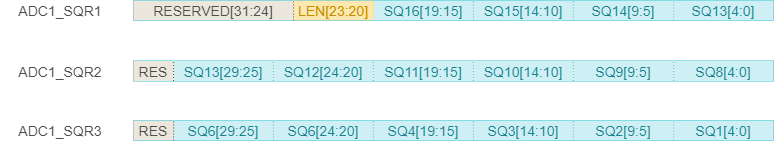

The diagram above was exported from draw.io. Its source (the exported page's mxGraphModel, read from the mxfile embedded in the PNG):
<mxGraphModel dx="-367" dy="813" grid="1" gridSize="20" guides="1" tooltips="1" connect="1" arrows="1" fold="1" page="1" pageScale="1" pageWidth="827" pageHeight="1169" background="#ffffff" math="0" shadow="0">
  <root>
    <mxCell id="0" />
    <mxCell id="1" parent="0" />
    <mxCell id="82" value="" style="rounded=0;whiteSpace=wrap;html=1;labelBackgroundColor=none;strokeColor=#38c5d8;strokeWidth=1;fillColor=none;fontSize=14;fontColor=none;align=left;noLabel=1;" parent="1" vertex="1">
      <mxGeometry x="960" y="280" width="640" height="20" as="geometry" />
    </mxCell>
    <mxCell id="95" value="SQ6[29:25]" style="rounded=0;whiteSpace=wrap;html=1;labelBackgroundColor=none;strokeColor=none;strokeWidth=1;fillColor=#cef0f4;fontSize=14;fontColor=#1C7F8C;align=center;" parent="1" vertex="1">
      <mxGeometry x="1000" y="280" width="100" height="20" as="geometry" />
    </mxCell>
    <mxCell id="54" value="" style="rounded=0;whiteSpace=wrap;html=1;labelBackgroundColor=none;strokeColor=#38c5d8;strokeWidth=1;fillColor=none;fontSize=14;fontColor=none;align=left;noLabel=1;" parent="1" vertex="1">
      <mxGeometry x="960" y="160" width="640" height="20" as="geometry" />
    </mxCell>
    <mxCell id="68" value="RESERVED[31:24]" style="rounded=0;whiteSpace=wrap;html=1;labelBackgroundColor=none;strokeColor=none;strokeWidth=1;fillColor=#ebe7dc;fontSize=14;fontColor=#4D4D4D;align=center;verticalAlign=middle;" parent="1" vertex="1">
      <mxGeometry x="960" y="160" width="160" height="20" as="geometry" />
    </mxCell>
    <mxCell id="61" value="SQ13[4:0]" style="rounded=0;whiteSpace=wrap;html=1;labelBackgroundColor=none;strokeColor=none;strokeWidth=1;fillColor=#CEF0F4;fontSize=14;fontColor=#1C7F8C;align=center;" parent="1" vertex="1">
      <mxGeometry x="1500" y="160" width="100" height="20" as="geometry" />
    </mxCell>
    <mxCell id="62" value="SQ14[9:5]" style="rounded=0;whiteSpace=wrap;html=1;labelBackgroundColor=none;strokeColor=none;strokeWidth=1;fillColor=#cef0f4;fontSize=14;fontColor=#1C7F8C;align=center;" parent="1" vertex="1">
      <mxGeometry x="1400" y="160" width="100" height="20" as="geometry" />
    </mxCell>
    <mxCell id="63" value="SQ15[14:10]" style="rounded=0;whiteSpace=wrap;html=1;labelBackgroundColor=none;strokeColor=none;strokeWidth=1;fillColor=#CEF0F4;fontSize=14;fontColor=#1C7F8C;align=center;" parent="1" vertex="1">
      <mxGeometry x="1300" y="160" width="100" height="20" as="geometry" />
    </mxCell>
    <mxCell id="64" value="SQ16[19:15]" style="rounded=0;whiteSpace=wrap;html=1;labelBackgroundColor=none;strokeColor=none;strokeWidth=1;fillColor=#cef0f4;fontSize=14;fontColor=#1C7F8C;align=center;" parent="1" vertex="1">
      <mxGeometry x="1200" y="160" width="100" height="20" as="geometry" />
    </mxCell>
    <mxCell id="67" value="LEN[23:20]" style="rounded=0;whiteSpace=wrap;html=1;labelBackgroundColor=none;strokeColor=none;strokeWidth=1;fillColor=#ffe7b0;fontSize=14;fontColor=#bf8f00;align=center;" parent="1" vertex="1">
      <mxGeometry x="1120" y="160" width="80" height="20" as="geometry" />
    </mxCell>
    <mxCell id="66" value="" style="endArrow=none;html=1;dashed=1;dashPattern=1 2;labelBackgroundColor=none;strokeColor=#4D4D4D;strokeWidth=1;fontSize=14;fontColor=#009E47;align=left;entryX=0.25;entryY=0;" parent="1" target="54" edge="1">
      <mxGeometry width="50" height="50" relative="1" as="geometry">
        <mxPoint x="1120" y="180" as="sourcePoint" />
        <mxPoint x="1119.8809523809523" y="239.8571428571429" as="targetPoint" />
      </mxGeometry>
    </mxCell>
    <mxCell id="60" value="" style="endArrow=none;html=1;dashed=1;dashPattern=1 2;labelBackgroundColor=none;strokeColor=#FFCC00;strokeWidth=1;fontSize=14;fontColor=#009E47;align=left;entryX=0.844;entryY=0;entryPerimeter=0;" parent="1" edge="1">
      <mxGeometry width="50" height="50" relative="1" as="geometry">
        <mxPoint x="1200" y="180" as="sourcePoint" />
        <mxPoint x="1199.8809523809523" y="159.8571428571429" as="targetPoint" />
      </mxGeometry>
    </mxCell>
    <mxCell id="59" value="" style="endArrow=none;html=1;dashed=1;dashPattern=1 2;labelBackgroundColor=none;strokeColor=#38C5D8;strokeWidth=1;fontSize=14;fontColor=#009E47;align=left;entryX=0.844;entryY=0;entryPerimeter=0;" parent="1" edge="1">
      <mxGeometry width="50" height="50" relative="1" as="geometry">
        <mxPoint x="1300" y="180" as="sourcePoint" />
        <mxPoint x="1299.8809523809523" y="159.8571428571429" as="targetPoint" />
      </mxGeometry>
    </mxCell>
    <mxCell id="58" value="" style="endArrow=none;html=1;dashed=1;dashPattern=1 2;labelBackgroundColor=none;strokeColor=#38C5D8;strokeWidth=1;fontSize=14;fontColor=#1C7F8C;align=left;entryX=0.844;entryY=0;entryPerimeter=0;" parent="1" edge="1">
      <mxGeometry width="50" height="50" relative="1" as="geometry">
        <mxPoint x="1400" y="180" as="sourcePoint" />
        <mxPoint x="1399.8809523809523" y="159.8571428571429" as="targetPoint" />
      </mxGeometry>
    </mxCell>
    <mxCell id="57" value="" style="endArrow=none;html=1;dashed=1;dashPattern=1 2;labelBackgroundColor=none;strokeColor=#38C5D8;strokeWidth=1;fontSize=14;fontColor=#1C7F8C;align=left;entryX=0.844;entryY=0;entryPerimeter=0;exitX=0.844;exitY=1;exitPerimeter=0;" parent="1" source="54" target="54" edge="1">
      <mxGeometry width="50" height="50" relative="1" as="geometry">
        <mxPoint x="1280" y="230" as="sourcePoint" />
        <mxPoint x="1330" y="180" as="targetPoint" />
      </mxGeometry>
    </mxCell>
    <mxCell id="69" value="" style="rounded=0;whiteSpace=wrap;html=1;labelBackgroundColor=none;strokeColor=#38c5d8;strokeWidth=1;fillColor=none;fontSize=14;fontColor=none;align=left;noLabel=1;" parent="1" vertex="1">
      <mxGeometry x="960" y="220.5" width="640" height="20" as="geometry" />
    </mxCell>
    <mxCell id="71" value="SQ8[4:0]" style="rounded=0;whiteSpace=wrap;html=1;labelBackgroundColor=none;strokeColor=none;strokeWidth=1;fillColor=#CEF0F4;fontSize=14;fontColor=#1C7F8C;align=center;" parent="1" vertex="1">
      <mxGeometry x="1500" y="220.5" width="100" height="20" as="geometry" />
    </mxCell>
    <mxCell id="72" value="SQ9[9:5]" style="rounded=0;whiteSpace=wrap;html=1;labelBackgroundColor=none;strokeColor=none;strokeWidth=1;fillColor=#cef0f4;fontSize=14;fontColor=#1C7F8C;align=center;" parent="1" vertex="1">
      <mxGeometry x="1400" y="220.5" width="100" height="20" as="geometry" />
    </mxCell>
    <mxCell id="73" value="SQ10[14:10]" style="rounded=0;whiteSpace=wrap;html=1;labelBackgroundColor=none;strokeColor=none;strokeWidth=1;fillColor=#CEF0F4;fontSize=14;fontColor=#1C7F8C;align=center;" parent="1" vertex="1">
      <mxGeometry x="1300" y="220.5" width="100" height="20" as="geometry" />
    </mxCell>
    <mxCell id="74" value="SQ11[19:15]" style="rounded=0;whiteSpace=wrap;html=1;labelBackgroundColor=none;strokeColor=none;strokeWidth=1;fillColor=#cef0f4;fontSize=14;fontColor=#1C7F8C;align=center;" parent="1" vertex="1">
      <mxGeometry x="1200" y="220.5" width="100" height="20" as="geometry" />
    </mxCell>
    <mxCell id="75" value="SQ12[24:20]" style="rounded=0;whiteSpace=wrap;html=1;labelBackgroundColor=none;strokeColor=none;strokeWidth=1;fillColor=#cef0f4;fontSize=14;fontColor=#1C7F8C;align=center;" parent="1" vertex="1">
      <mxGeometry x="1100" y="220.5" width="100" height="20" as="geometry" />
    </mxCell>
    <mxCell id="77" value="" style="endArrow=none;html=1;dashed=1;dashPattern=1 2;labelBackgroundColor=none;strokeColor=#38C5D8;strokeWidth=1;fontSize=14;fontColor=#009E47;align=left;entryX=0.844;entryY=0;entryPerimeter=0;" parent="1" edge="1">
      <mxGeometry width="50" height="50" relative="1" as="geometry">
        <mxPoint x="1200" y="240.4999999999999" as="sourcePoint" />
        <mxPoint x="1199.8809523809523" y="220.35714285714278" as="targetPoint" />
      </mxGeometry>
    </mxCell>
    <mxCell id="78" value="" style="endArrow=none;html=1;dashed=1;dashPattern=1 2;labelBackgroundColor=none;strokeColor=#38C5D8;strokeWidth=1;fontSize=14;fontColor=#009E47;align=left;entryX=0.844;entryY=0;entryPerimeter=0;" parent="1" edge="1">
      <mxGeometry width="50" height="50" relative="1" as="geometry">
        <mxPoint x="1300" y="240.4999999999999" as="sourcePoint" />
        <mxPoint x="1299.8809523809523" y="220.35714285714278" as="targetPoint" />
      </mxGeometry>
    </mxCell>
    <mxCell id="79" value="" style="endArrow=none;html=1;dashed=1;dashPattern=1 2;labelBackgroundColor=none;strokeColor=#38C5D8;strokeWidth=1;fontSize=14;fontColor=#1C7F8C;align=left;entryX=0.844;entryY=0;entryPerimeter=0;" parent="1" edge="1">
      <mxGeometry width="50" height="50" relative="1" as="geometry">
        <mxPoint x="1400" y="240.4999999999999" as="sourcePoint" />
        <mxPoint x="1399.880952380952" y="220.35714285714278" as="targetPoint" />
      </mxGeometry>
    </mxCell>
    <mxCell id="80" value="" style="endArrow=none;html=1;dashed=1;dashPattern=1 2;labelBackgroundColor=none;strokeColor=#38C5D8;strokeWidth=1;fontSize=14;fontColor=#1C7F8C;align=left;entryX=0.844;entryY=0;entryPerimeter=0;exitX=0.844;exitY=1;exitPerimeter=0;" parent="1" source="69" target="69" edge="1">
      <mxGeometry width="50" height="50" relative="1" as="geometry">
        <mxPoint x="1280" y="290.5" as="sourcePoint" />
        <mxPoint x="1330" y="240.5" as="targetPoint" />
      </mxGeometry>
    </mxCell>
    <mxCell id="83" value="RES" style="rounded=0;whiteSpace=wrap;html=1;labelBackgroundColor=none;strokeColor=none;strokeWidth=1;fillColor=#ebe7dc;fontSize=14;fontColor=#4D4D4D;align=center;verticalAlign=middle;" parent="1" vertex="1">
      <mxGeometry x="960" y="280" width="40" height="20" as="geometry" />
    </mxCell>
    <mxCell id="84" value="SQ1[4:0]" style="rounded=0;whiteSpace=wrap;html=1;labelBackgroundColor=none;strokeColor=none;strokeWidth=1;fillColor=#CEF0F4;fontSize=14;fontColor=#1C7F8C;align=center;" parent="1" vertex="1">
      <mxGeometry x="1500" y="280" width="100" height="20" as="geometry" />
    </mxCell>
    <mxCell id="85" value="SQ2[9:5]" style="rounded=0;whiteSpace=wrap;html=1;labelBackgroundColor=none;strokeColor=none;strokeWidth=1;fillColor=#cef0f4;fontSize=14;fontColor=#1C7F8C;align=center;" parent="1" vertex="1">
      <mxGeometry x="1400" y="280" width="100" height="20" as="geometry" />
    </mxCell>
    <mxCell id="86" value="SQ3[14:10]" style="rounded=0;whiteSpace=wrap;html=1;labelBackgroundColor=none;strokeColor=none;strokeWidth=1;fillColor=#CEF0F4;fontSize=14;fontColor=#1C7F8C;align=center;" parent="1" vertex="1">
      <mxGeometry x="1300" y="280" width="100" height="20" as="geometry" />
    </mxCell>
    <mxCell id="87" value="SQ4[19:15]" style="rounded=0;whiteSpace=wrap;html=1;labelBackgroundColor=none;strokeColor=none;strokeWidth=1;fillColor=#cef0f4;fontSize=14;fontColor=#1C7F8C;align=center;" parent="1" vertex="1">
      <mxGeometry x="1200" y="280" width="100" height="20" as="geometry" />
    </mxCell>
    <mxCell id="88" value="SQ6[24:20]" style="rounded=0;whiteSpace=wrap;html=1;labelBackgroundColor=none;strokeColor=none;strokeWidth=1;fillColor=#cef0f4;fontSize=14;fontColor=#1C7F8C;align=center;" parent="1" vertex="1">
      <mxGeometry x="1100" y="280" width="100" height="20" as="geometry" />
    </mxCell>
    <mxCell id="89" value="" style="endArrow=none;html=1;dashed=1;dashPattern=1 2;labelBackgroundColor=none;strokeColor=#4D4D4D;strokeWidth=1;fontSize=14;fontColor=#009E47;align=left;entryX=0.25;entryY=0;" parent="1" edge="1">
      <mxGeometry width="50" height="50" relative="1" as="geometry">
        <mxPoint x="1000" y="299.9999999999999" as="sourcePoint" />
        <mxPoint x="1000.1162790697674" y="279.98837209302326" as="targetPoint" />
      </mxGeometry>
    </mxCell>
    <mxCell id="90" value="" style="endArrow=none;html=1;dashed=1;dashPattern=1 2;labelBackgroundColor=none;strokeColor=#38C5D8;strokeWidth=1;fontSize=14;fontColor=#009E47;align=left;entryX=0.844;entryY=0;entryPerimeter=0;" parent="1" edge="1">
      <mxGeometry width="50" height="50" relative="1" as="geometry">
        <mxPoint x="1200" y="299.9999999999999" as="sourcePoint" />
        <mxPoint x="1199.8809523809523" y="279.8571428571428" as="targetPoint" />
      </mxGeometry>
    </mxCell>
    <mxCell id="91" value="" style="endArrow=none;html=1;dashed=1;dashPattern=1 2;labelBackgroundColor=none;strokeColor=#38C5D8;strokeWidth=1;fontSize=14;fontColor=#009E47;align=left;entryX=0.844;entryY=0;entryPerimeter=0;" parent="1" edge="1">
      <mxGeometry width="50" height="50" relative="1" as="geometry">
        <mxPoint x="1300" y="299.9999999999999" as="sourcePoint" />
        <mxPoint x="1299.8809523809523" y="279.8571428571428" as="targetPoint" />
      </mxGeometry>
    </mxCell>
    <mxCell id="92" value="" style="endArrow=none;html=1;dashed=1;dashPattern=1 2;labelBackgroundColor=none;strokeColor=#38C5D8;strokeWidth=1;fontSize=14;fontColor=#1C7F8C;align=left;entryX=0.844;entryY=0;entryPerimeter=0;" parent="1" edge="1">
      <mxGeometry width="50" height="50" relative="1" as="geometry">
        <mxPoint x="1400" y="299.9999999999999" as="sourcePoint" />
        <mxPoint x="1399.880952380952" y="279.8571428571428" as="targetPoint" />
      </mxGeometry>
    </mxCell>
    <mxCell id="93" value="" style="endArrow=none;html=1;dashed=1;dashPattern=1 2;labelBackgroundColor=none;strokeColor=#38C5D8;strokeWidth=1;fontSize=14;fontColor=#1C7F8C;align=left;entryX=0.844;entryY=0;entryPerimeter=0;exitX=0.844;exitY=1;exitPerimeter=0;" parent="1" source="82" target="82" edge="1">
      <mxGeometry width="50" height="50" relative="1" as="geometry">
        <mxPoint x="1280" y="350" as="sourcePoint" />
        <mxPoint x="1330" y="300" as="targetPoint" />
      </mxGeometry>
    </mxCell>
    <mxCell id="94" value="" style="endArrow=none;html=1;dashed=1;dashPattern=1 2;labelBackgroundColor=none;strokeColor=#38C5D8;strokeWidth=1;fontSize=14;fontColor=#009E47;align=left;entryX=0.844;entryY=0;entryPerimeter=0;" parent="1" edge="1">
      <mxGeometry width="50" height="50" relative="1" as="geometry">
        <mxPoint x="1100" y="299.9999999999999" as="sourcePoint" />
        <mxPoint x="1099.8809523809523" y="279.8571428571428" as="targetPoint" />
      </mxGeometry>
    </mxCell>
    <mxCell id="96" value="SQ13[29:25]" style="rounded=0;whiteSpace=wrap;html=1;labelBackgroundColor=none;strokeColor=none;strokeWidth=1;fillColor=#cef0f4;fontSize=14;fontColor=#1C7F8C;align=center;" parent="1" vertex="1">
      <mxGeometry x="1000" y="220.5" width="100" height="20" as="geometry" />
    </mxCell>
    <mxCell id="97" value="RES" style="rounded=0;whiteSpace=wrap;html=1;labelBackgroundColor=none;strokeColor=none;strokeWidth=1;fillColor=#ebe7dc;fontSize=14;fontColor=#4D4D4D;align=center;verticalAlign=middle;" parent="1" vertex="1">
      <mxGeometry x="960" y="220.5" width="40" height="20" as="geometry" />
    </mxCell>
    <mxCell id="98" value="" style="endArrow=none;html=1;dashed=1;dashPattern=1 2;labelBackgroundColor=none;strokeColor=#4D4D4D;strokeWidth=1;fontSize=14;fontColor=#009E47;align=left;entryX=0.25;entryY=0;" parent="1" edge="1">
      <mxGeometry width="50" height="50" relative="1" as="geometry">
        <mxPoint x="1000" y="240.4999999999999" as="sourcePoint" />
        <mxPoint x="1000.1162790697674" y="220.48837209302326" as="targetPoint" />
      </mxGeometry>
    </mxCell>
    <mxCell id="99" value="" style="endArrow=none;html=1;dashed=1;dashPattern=1 2;labelBackgroundColor=none;strokeColor=#38C5D8;strokeWidth=1;fontSize=14;fontColor=#009E47;align=left;entryX=0.844;entryY=0;entryPerimeter=0;" parent="1" edge="1">
      <mxGeometry width="50" height="50" relative="1" as="geometry">
        <mxPoint x="1100" y="240.4999999999999" as="sourcePoint" />
        <mxPoint x="1099.8809523809523" y="220.35714285714278" as="targetPoint" />
      </mxGeometry>
    </mxCell>
    <mxCell id="100" value="ADC1_SQR1" style="rounded=0;whiteSpace=wrap;html=1;labelBackgroundColor=none;strokeColor=none;strokeWidth=1;fillColor=none;fontSize=14;fontColor=#4D4D4D;align=center;" parent="1" vertex="1">
      <mxGeometry x="827" y="160.16666666666666" width="120" height="20" as="geometry" />
    </mxCell>
    <mxCell id="101" value="ADC1_SQR2" style="rounded=0;whiteSpace=wrap;html=1;labelBackgroundColor=none;strokeColor=none;strokeWidth=1;fillColor=none;fontSize=14;fontColor=#4D4D4D;align=center;" parent="1" vertex="1">
      <mxGeometry x="827" y="220.66666666666666" width="120" height="20" as="geometry" />
    </mxCell>
    <mxCell id="102" value="ADC1_SQR3" style="rounded=0;whiteSpace=wrap;html=1;labelBackgroundColor=none;strokeColor=none;strokeWidth=1;fillColor=none;fontSize=14;fontColor=#4D4D4D;align=center;" parent="1" vertex="1">
      <mxGeometry x="827" y="280.16666666666663" width="120" height="20" as="geometry" />
    </mxCell>
  </root>
</mxGraphModel>